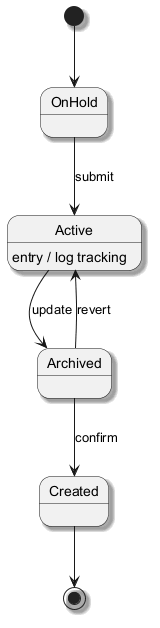

The diagram above was rendered by PlantUML. Its source (embedded in the PNG):
@startuml
skinparam shadowing true
[*] --> OnHold
OnHold --> Active : submit
Active --> Archived : update
Active : entry / log tracking
Archived --> Created : confirm
Archived --> Active : revert
Created --> [*]
@enduml